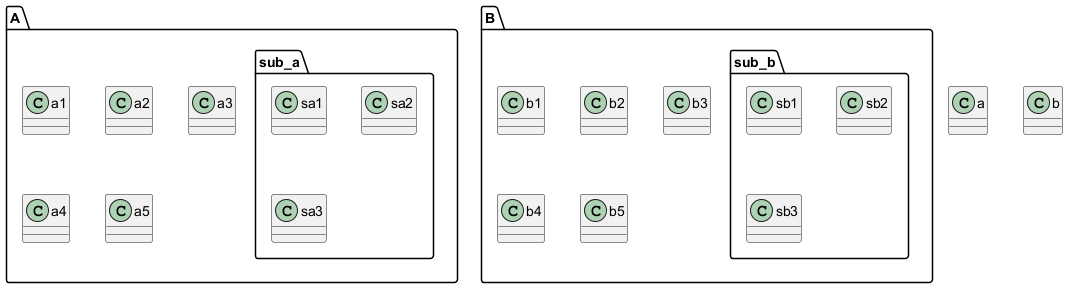

The diagram above was rendered by PlantUML. Its source (embedded in the PNG):
@startuml
class a
class b
package A {
  class a1
  class a2
  class a3
  class a4
  class a5
  package sub_a {
   class sa1
   class sa2
   class sa3
  }
}
  
package B {
  class b1
  class b2
  class b3
  class b4
  class b5
  package sub_b {
   class sb1
   class sb2
   class sb3
  }
}
@enduml